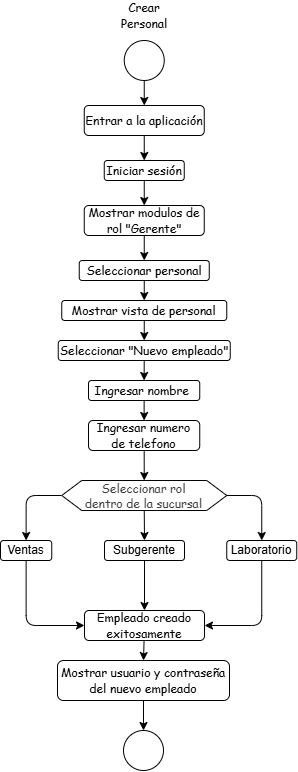

The diagram above was exported from draw.io. Its source (the exported page's mxGraphModel, read from the mxfile embedded in the PNG):
<mxGraphModel dx="1300" dy="934" grid="1" gridSize="10" guides="1" tooltips="1" connect="1" arrows="1" fold="1" page="1" pageScale="1" pageWidth="827" pageHeight="1169" math="0" shadow="0">
  <root>
    <mxCell id="0" />
    <mxCell id="1" parent="0" />
    <mxCell id="AFF8opvy_UBB1Rt8zDmp-1" edge="1" parent="1" source="AFF8opvy_UBB1Rt8zDmp-2" style="edgeStyle=none;html=1;entryX=0.5;entryY=0;entryDx=0;entryDy=0;" target="AFF8opvy_UBB1Rt8zDmp-5">
      <mxGeometry relative="1" as="geometry" />
    </mxCell>
    <mxCell id="AFF8opvy_UBB1Rt8zDmp-2" parent="1" style="ellipse;whiteSpace=wrap;html=1;shapeInside=1;aspect=fixed;" value="" vertex="1">
      <mxGeometry height="40" width="40" x="393.75" y="50" as="geometry" />
    </mxCell>
    <mxCell id="AFF8opvy_UBB1Rt8zDmp-3" parent="1" style="text;html=1;whiteSpace=wrap;strokeColor=none;fillColor=none;align=center;verticalAlign=middle;rounded=0;" value="&lt;font face=&quot;Comic Sans MS&quot;&gt;Crear Personal&lt;/font&gt;" vertex="1">
      <mxGeometry height="30" width="60" x="383.75" y="10" as="geometry" />
    </mxCell>
    <mxCell id="AFF8opvy_UBB1Rt8zDmp-4" edge="1" parent="1" source="AFF8opvy_UBB1Rt8zDmp-5" style="edgeStyle=none;html=1;entryX=0.5;entryY=0;entryDx=0;entryDy=0;" target="AFF8opvy_UBB1Rt8zDmp-7">
      <mxGeometry relative="1" as="geometry" />
    </mxCell>
    <mxCell id="AFF8opvy_UBB1Rt8zDmp-5" parent="1" style="rounded=1;whiteSpace=wrap;html=1;roundedPerimeter=1;" value="&lt;font face=&quot;Comic Sans MS&quot;&gt;Entrar a la aplicación&lt;/font&gt;" vertex="1">
      <mxGeometry height="30" width="120" x="353.75" y="115" as="geometry" />
    </mxCell>
    <mxCell id="AFF8opvy_UBB1Rt8zDmp-6" edge="1" parent="1" source="AFF8opvy_UBB1Rt8zDmp-7" style="edgeStyle=none;html=1;" target="AFF8opvy_UBB1Rt8zDmp-9">
      <mxGeometry relative="1" as="geometry" />
    </mxCell>
    <mxCell id="AFF8opvy_UBB1Rt8zDmp-7" parent="1" style="rounded=1;whiteSpace=wrap;html=1;roundedPerimeter=1;" value="&lt;font face=&quot;Comic Sans MS&quot;&gt;Iniciar sesión&lt;/font&gt;" vertex="1">
      <mxGeometry height="20" width="80" x="373.75" y="170" as="geometry" />
    </mxCell>
    <mxCell id="AFF8opvy_UBB1Rt8zDmp-8" edge="1" parent="1" source="AFF8opvy_UBB1Rt8zDmp-9" style="edgeStyle=none;html=1;entryX=0.5;entryY=0;entryDx=0;entryDy=0;" target="AFF8opvy_UBB1Rt8zDmp-11">
      <mxGeometry relative="1" as="geometry" />
    </mxCell>
    <mxCell id="AFF8opvy_UBB1Rt8zDmp-9" parent="1" style="rounded=1;whiteSpace=wrap;html=1;roundedPerimeter=1;" value="&lt;font face=&quot;Comic Sans MS&quot;&gt;Mostrar modulos de rol &quot;Gerente&quot;&lt;/font&gt;" vertex="1">
      <mxGeometry height="30" width="120" x="353.75" y="215" as="geometry" />
    </mxCell>
    <mxCell id="AFF8opvy_UBB1Rt8zDmp-10" edge="1" parent="1" source="AFF8opvy_UBB1Rt8zDmp-11" style="edgeStyle=none;html=1;exitX=0.5;exitY=1;exitDx=0;exitDy=0;entryX=0.5;entryY=0;entryDx=0;entryDy=0;" target="AFF8opvy_UBB1Rt8zDmp-13">
      <mxGeometry relative="1" as="geometry" />
    </mxCell>
    <mxCell id="AFF8opvy_UBB1Rt8zDmp-11" parent="1" style="rounded=1;whiteSpace=wrap;html=1;roundedPerimeter=1;" value="&lt;font face=&quot;Comic Sans MS&quot;&gt;Seleccionar personal&lt;/font&gt;" vertex="1">
      <mxGeometry height="20" width="130" x="348.75" y="270" as="geometry" />
    </mxCell>
    <mxCell id="AFF8opvy_UBB1Rt8zDmp-12" edge="1" parent="1" source="AFF8opvy_UBB1Rt8zDmp-13" style="edgeStyle=none;html=1;entryX=0.5;entryY=0;entryDx=0;entryDy=0;" target="AFF8opvy_UBB1Rt8zDmp-15">
      <mxGeometry relative="1" as="geometry" />
    </mxCell>
    <mxCell id="AFF8opvy_UBB1Rt8zDmp-13" parent="1" style="rounded=1;whiteSpace=wrap;html=1;roundedPerimeter=1;" value="&lt;font face=&quot;Comic Sans MS&quot;&gt;Mostrar vista de personal&lt;/font&gt;" vertex="1">
      <mxGeometry height="20" width="165" x="331.25" y="310" as="geometry" />
    </mxCell>
    <mxCell id="AFF8opvy_UBB1Rt8zDmp-14" edge="1" parent="1" source="AFF8opvy_UBB1Rt8zDmp-15" style="edgeStyle=none;html=1;entryX=0.5;entryY=0;entryDx=0;entryDy=0;" target="AFF8opvy_UBB1Rt8zDmp-17">
      <mxGeometry relative="1" as="geometry" />
    </mxCell>
    <mxCell id="AFF8opvy_UBB1Rt8zDmp-15" parent="1" style="rounded=1;whiteSpace=wrap;html=1;roundedPerimeter=1;" value="&lt;font face=&quot;Comic Sans MS&quot;&gt;Seleccionar &quot;Nuevo empleado&quot;&lt;/font&gt;" vertex="1">
      <mxGeometry height="20" width="172" x="327.75" y="350" as="geometry" />
    </mxCell>
    <mxCell id="AFF8opvy_UBB1Rt8zDmp-28" edge="1" parent="1" source="AFF8opvy_UBB1Rt8zDmp-17" style="edgeStyle=none;html=1;" target="AFF8opvy_UBB1Rt8zDmp-27">
      <mxGeometry relative="1" as="geometry" />
    </mxCell>
    <mxCell id="AFF8opvy_UBB1Rt8zDmp-17" parent="1" style="rounded=1;whiteSpace=wrap;html=1;roundedPerimeter=1;" value="&lt;font face=&quot;Comic Sans MS&quot;&gt;Ingresar nombre&amp;nbsp;&lt;/font&gt;" vertex="1">
      <mxGeometry height="20" width="111.25" x="358" y="390" as="geometry" />
    </mxCell>
    <mxCell id="AFF8opvy_UBB1Rt8zDmp-45" edge="1" parent="1" source="AFF8opvy_UBB1Rt8zDmp-25" style="edgeStyle=none;html=1;entryX=0.5;entryY=0;entryDx=0;entryDy=0;" target="AFF8opvy_UBB1Rt8zDmp-26">
      <mxGeometry relative="1" as="geometry" />
    </mxCell>
    <mxCell id="AFF8opvy_UBB1Rt8zDmp-25" parent="1" style="rounded=1;whiteSpace=wrap;html=1;roundedPerimeter=1;" value="&lt;font face=&quot;Comic Sans MS&quot;&gt;Mostrar usuario y contraseña del nuevo empleado&lt;/font&gt;" vertex="1">
      <mxGeometry height="40" width="172" x="327" y="670" as="geometry" />
    </mxCell>
    <mxCell id="AFF8opvy_UBB1Rt8zDmp-26" parent="1" style="ellipse;whiteSpace=wrap;html=1;shapeInside=1;aspect=fixed;" value="" vertex="1">
      <mxGeometry height="40" width="40" x="393" y="740" as="geometry" />
    </mxCell>
    <mxCell id="AFF8opvy_UBB1Rt8zDmp-33" edge="1" parent="1" source="AFF8opvy_UBB1Rt8zDmp-27" style="edgeStyle=none;html=1;entryX=0.5;entryY=0;entryDx=0;entryDy=0;" target="AFF8opvy_UBB1Rt8zDmp-32">
      <mxGeometry relative="1" as="geometry" />
    </mxCell>
    <mxCell id="AFF8opvy_UBB1Rt8zDmp-27" parent="1" style="rounded=1;whiteSpace=wrap;html=1;roundedPerimeter=1;" value="&lt;font face=&quot;Comic Sans MS&quot;&gt;Ingresar numero de telefono&lt;/font&gt;" vertex="1">
      <mxGeometry height="30" width="111.25" x="358" y="430" as="geometry" />
    </mxCell>
    <mxCell id="AFF8opvy_UBB1Rt8zDmp-44" edge="1" parent="1" source="AFF8opvy_UBB1Rt8zDmp-31" style="edgeStyle=none;html=1;entryX=0.5;entryY=0;entryDx=0;entryDy=0;" target="AFF8opvy_UBB1Rt8zDmp-25">
      <mxGeometry relative="1" as="geometry" />
    </mxCell>
    <mxCell id="AFF8opvy_UBB1Rt8zDmp-31" parent="1" style="rounded=1;whiteSpace=wrap;html=1;roundedPerimeter=1;" value="&lt;font face=&quot;Comic Sans MS&quot;&gt;Empleado creado exitosamente&lt;/font&gt;" vertex="1">
      <mxGeometry height="30" width="120" x="354" y="620" as="geometry" />
    </mxCell>
    <mxCell id="AFF8opvy_UBB1Rt8zDmp-38" edge="1" parent="1" source="AFF8opvy_UBB1Rt8zDmp-32" style="edgeStyle=none;html=1;exitX=0.5;exitY=1;exitDx=0;exitDy=0;entryX=0.5;entryY=0;entryDx=0;entryDy=0;" target="AFF8opvy_UBB1Rt8zDmp-34">
      <mxGeometry relative="1" as="geometry" />
    </mxCell>
    <mxCell id="AFF8opvy_UBB1Rt8zDmp-39" edge="1" parent="1" source="AFF8opvy_UBB1Rt8zDmp-32" style="edgeStyle=none;html=1;entryX=0.5;entryY=0;entryDx=0;entryDy=0;" target="AFF8opvy_UBB1Rt8zDmp-36">
      <mxGeometry relative="1" as="geometry">
        <Array as="points">
          <mxPoint x="531.25" y="505" />
        </Array>
      </mxGeometry>
    </mxCell>
    <mxCell id="AFF8opvy_UBB1Rt8zDmp-40" edge="1" parent="1" source="AFF8opvy_UBB1Rt8zDmp-32" style="edgeStyle=none;html=1;entryX=0.5;entryY=0;entryDx=0;entryDy=0;" target="AFF8opvy_UBB1Rt8zDmp-35">
      <mxGeometry relative="1" as="geometry">
        <Array as="points">
          <mxPoint x="295.63" y="505" />
        </Array>
      </mxGeometry>
    </mxCell>
    <mxCell id="AFF8opvy_UBB1Rt8zDmp-32" parent="1" style="shape=hexagon;perimeter=hexagonPerimeter2;whiteSpace=wrap;html=1;shapeInside=1;fixedSize=1;" value="&lt;span style=&quot;color: rgb(63, 63, 63); font-family: &amp;quot;Comic Sans MS&amp;quot;;&quot;&gt;Seleccionar rol dentro de la sucursal&lt;/span&gt;" vertex="1">
      <mxGeometry height="30" width="165" x="331.25" y="490" as="geometry" />
    </mxCell>
    <mxCell id="AFF8opvy_UBB1Rt8zDmp-41" edge="1" parent="1" source="AFF8opvy_UBB1Rt8zDmp-34" style="edgeStyle=none;html=1;entryX=0.5;entryY=0;entryDx=0;entryDy=0;" target="AFF8opvy_UBB1Rt8zDmp-31">
      <mxGeometry relative="1" as="geometry" />
    </mxCell>
    <mxCell id="AFF8opvy_UBB1Rt8zDmp-34" parent="1" style="rounded=1;whiteSpace=wrap;html=1;roundedPerimeter=1;" value="Subgerente" vertex="1">
      <mxGeometry height="20" width="80" x="374" y="550" as="geometry" />
    </mxCell>
    <mxCell id="AFF8opvy_UBB1Rt8zDmp-43" edge="1" parent="1" source="AFF8opvy_UBB1Rt8zDmp-35" style="edgeStyle=none;html=1;entryX=0;entryY=0.5;entryDx=0;entryDy=0;" target="AFF8opvy_UBB1Rt8zDmp-31">
      <mxGeometry relative="1" x="0.0375" as="geometry">
        <Array as="points">
          <mxPoint x="295.63" y="635" />
        </Array>
      </mxGeometry>
    </mxCell>
    <mxCell id="AFF8opvy_UBB1Rt8zDmp-35" parent="1" style="rounded=1;whiteSpace=wrap;html=1;roundedPerimeter=1;" value="Ventas" vertex="1">
      <mxGeometry height="20" width="51.25" x="270" y="550" as="geometry" />
    </mxCell>
    <mxCell id="AFF8opvy_UBB1Rt8zDmp-42" edge="1" parent="1" source="AFF8opvy_UBB1Rt8zDmp-36" style="edgeStyle=none;html=1;entryX=1;entryY=0.5;entryDx=0;entryDy=0;" target="AFF8opvy_UBB1Rt8zDmp-31">
      <mxGeometry relative="1" as="geometry">
        <Array as="points">
          <mxPoint x="531.25" y="635" />
        </Array>
      </mxGeometry>
    </mxCell>
    <mxCell id="AFF8opvy_UBB1Rt8zDmp-36" parent="1" style="rounded=1;whiteSpace=wrap;html=1;roundedPerimeter=1;" value="Laboratorio" vertex="1">
      <mxGeometry height="20" width="70" x="496.25" y="550" as="geometry" />
    </mxCell>
  </root>
</mxGraphModel>